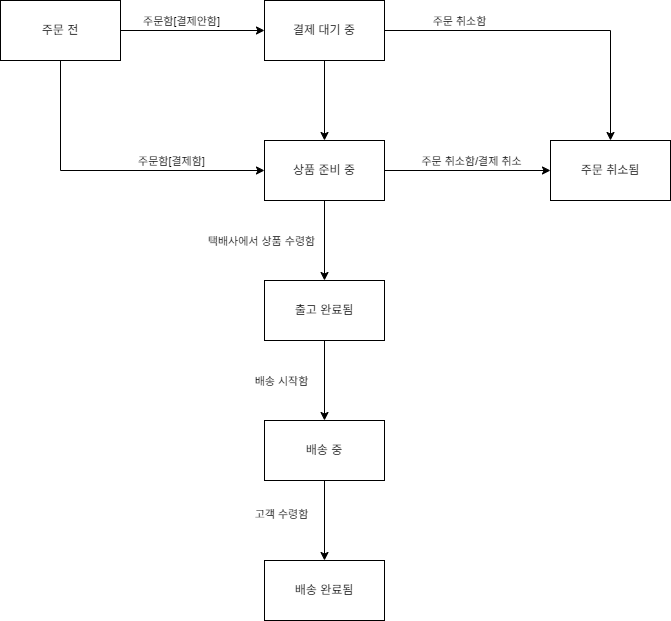

The diagram above was exported from draw.io. Its source (the exported page's mxGraphModel, read from the mxfile embedded in the PNG):
<mxGraphModel dx="784" dy="1102" grid="1" gridSize="10" guides="1" tooltips="1" connect="1" arrows="1" fold="1" page="1" pageScale="1" pageWidth="827" pageHeight="1169" math="0" shadow="0">
  <root>
    <mxCell id="0" />
    <mxCell id="1" parent="0" />
    <mxCell id="_rGNPhMDA02FnUojL_BE-3" value="" style="edgeStyle=orthogonalEdgeStyle;rounded=0;orthogonalLoop=1;jettySize=auto;html=1;" edge="1" parent="1" source="_rGNPhMDA02FnUojL_BE-1" target="_rGNPhMDA02FnUojL_BE-2">
      <mxGeometry relative="1" as="geometry" />
    </mxCell>
    <mxCell id="_rGNPhMDA02FnUojL_BE-4" value="주문함[결제안함]" style="edgeLabel;html=1;align=center;verticalAlign=middle;resizable=0;points=[];" vertex="1" connectable="0" parent="_rGNPhMDA02FnUojL_BE-3">
      <mxGeometry x="-0.375" y="2" relative="1" as="geometry">
        <mxPoint x="15" y="-8" as="offset" />
      </mxGeometry>
    </mxCell>
    <mxCell id="_rGNPhMDA02FnUojL_BE-19" style="edgeStyle=orthogonalEdgeStyle;rounded=0;orthogonalLoop=1;jettySize=auto;html=1;exitX=0.5;exitY=1;exitDx=0;exitDy=0;entryX=0;entryY=0.5;entryDx=0;entryDy=0;" edge="1" parent="1" source="_rGNPhMDA02FnUojL_BE-1" target="_rGNPhMDA02FnUojL_BE-7">
      <mxGeometry relative="1" as="geometry" />
    </mxCell>
    <mxCell id="_rGNPhMDA02FnUojL_BE-20" value="주문함[결제함]" style="edgeLabel;html=1;align=center;verticalAlign=middle;resizable=0;points=[];" vertex="1" connectable="0" parent="_rGNPhMDA02FnUojL_BE-19">
      <mxGeometry x="0.242" y="1" relative="1" as="geometry">
        <mxPoint x="25" y="-9" as="offset" />
      </mxGeometry>
    </mxCell>
    <mxCell id="_rGNPhMDA02FnUojL_BE-1" value="주문 전" style="rounded=0;whiteSpace=wrap;html=1;" vertex="1" parent="1">
      <mxGeometry x="90" y="220" width="120" height="60" as="geometry" />
    </mxCell>
    <mxCell id="_rGNPhMDA02FnUojL_BE-8" value="" style="edgeStyle=orthogonalEdgeStyle;rounded=0;orthogonalLoop=1;jettySize=auto;html=1;" edge="1" parent="1" source="_rGNPhMDA02FnUojL_BE-2" target="_rGNPhMDA02FnUojL_BE-7">
      <mxGeometry relative="1" as="geometry" />
    </mxCell>
    <mxCell id="_rGNPhMDA02FnUojL_BE-16" style="edgeStyle=orthogonalEdgeStyle;rounded=0;orthogonalLoop=1;jettySize=auto;html=1;exitX=1;exitY=0.5;exitDx=0;exitDy=0;entryX=0.5;entryY=0;entryDx=0;entryDy=0;" edge="1" parent="1" source="_rGNPhMDA02FnUojL_BE-2" target="_rGNPhMDA02FnUojL_BE-11">
      <mxGeometry relative="1" as="geometry" />
    </mxCell>
    <mxCell id="_rGNPhMDA02FnUojL_BE-17" value="주문 취소함" style="edgeLabel;html=1;align=center;verticalAlign=middle;resizable=0;points=[];" vertex="1" connectable="0" parent="_rGNPhMDA02FnUojL_BE-16">
      <mxGeometry x="-0.5595" y="1" relative="1" as="geometry">
        <mxPoint y="-9" as="offset" />
      </mxGeometry>
    </mxCell>
    <mxCell id="_rGNPhMDA02FnUojL_BE-2" value="결제 대기 중" style="rounded=0;whiteSpace=wrap;html=1;" vertex="1" parent="1">
      <mxGeometry x="354" y="220" width="120" height="60" as="geometry" />
    </mxCell>
    <mxCell id="_rGNPhMDA02FnUojL_BE-12" value="" style="edgeStyle=orthogonalEdgeStyle;rounded=0;orthogonalLoop=1;jettySize=auto;html=1;" edge="1" parent="1" source="_rGNPhMDA02FnUojL_BE-7" target="_rGNPhMDA02FnUojL_BE-11">
      <mxGeometry relative="1" as="geometry" />
    </mxCell>
    <mxCell id="_rGNPhMDA02FnUojL_BE-13" value="주문 취소함/결제 취소" style="edgeLabel;html=1;align=center;verticalAlign=middle;resizable=0;points=[];" vertex="1" connectable="0" parent="_rGNPhMDA02FnUojL_BE-12">
      <mxGeometry x="-0.225" y="2" relative="1" as="geometry">
        <mxPoint x="22" y="-8" as="offset" />
      </mxGeometry>
    </mxCell>
    <mxCell id="_rGNPhMDA02FnUojL_BE-22" value="" style="edgeStyle=orthogonalEdgeStyle;rounded=0;orthogonalLoop=1;jettySize=auto;html=1;" edge="1" parent="1" source="_rGNPhMDA02FnUojL_BE-7" target="_rGNPhMDA02FnUojL_BE-21">
      <mxGeometry relative="1" as="geometry" />
    </mxCell>
    <mxCell id="_rGNPhMDA02FnUojL_BE-27" value="택배사에서 상품 수령함" style="edgeLabel;html=1;align=center;verticalAlign=middle;resizable=0;points=[];" vertex="1" connectable="0" parent="_rGNPhMDA02FnUojL_BE-22">
      <mxGeometry x="-0.175" y="5" relative="1" as="geometry">
        <mxPoint x="-69" y="7" as="offset" />
      </mxGeometry>
    </mxCell>
    <mxCell id="_rGNPhMDA02FnUojL_BE-7" value="상품 준비 중" style="rounded=0;whiteSpace=wrap;html=1;" vertex="1" parent="1">
      <mxGeometry x="354" y="360" width="120" height="60" as="geometry" />
    </mxCell>
    <mxCell id="_rGNPhMDA02FnUojL_BE-11" value="주문 취소됨" style="rounded=0;whiteSpace=wrap;html=1;" vertex="1" parent="1">
      <mxGeometry x="640" y="360" width="120" height="60" as="geometry" />
    </mxCell>
    <mxCell id="_rGNPhMDA02FnUojL_BE-24" value="" style="edgeStyle=orthogonalEdgeStyle;rounded=0;orthogonalLoop=1;jettySize=auto;html=1;" edge="1" parent="1" source="_rGNPhMDA02FnUojL_BE-21" target="_rGNPhMDA02FnUojL_BE-23">
      <mxGeometry relative="1" as="geometry" />
    </mxCell>
    <mxCell id="_rGNPhMDA02FnUojL_BE-28" value="배송 시작함" style="edgeLabel;html=1;align=center;verticalAlign=middle;resizable=0;points=[];" vertex="1" connectable="0" parent="_rGNPhMDA02FnUojL_BE-24">
      <mxGeometry x="-0.2" y="1" relative="1" as="geometry">
        <mxPoint x="-45" y="8" as="offset" />
      </mxGeometry>
    </mxCell>
    <mxCell id="_rGNPhMDA02FnUojL_BE-21" value="출고 완료됨" style="rounded=0;whiteSpace=wrap;html=1;" vertex="1" parent="1">
      <mxGeometry x="354" y="500" width="120" height="60" as="geometry" />
    </mxCell>
    <mxCell id="_rGNPhMDA02FnUojL_BE-26" value="" style="edgeStyle=orthogonalEdgeStyle;rounded=0;orthogonalLoop=1;jettySize=auto;html=1;" edge="1" parent="1" source="_rGNPhMDA02FnUojL_BE-23" target="_rGNPhMDA02FnUojL_BE-25">
      <mxGeometry relative="1" as="geometry" />
    </mxCell>
    <mxCell id="_rGNPhMDA02FnUojL_BE-29" value="고객 수령함" style="edgeLabel;html=1;align=center;verticalAlign=middle;resizable=0;points=[];" vertex="1" connectable="0" parent="_rGNPhMDA02FnUojL_BE-26">
      <mxGeometry x="-0.175" y="-2" relative="1" as="geometry">
        <mxPoint x="-42" as="offset" />
      </mxGeometry>
    </mxCell>
    <mxCell id="_rGNPhMDA02FnUojL_BE-23" value="배송 중" style="rounded=0;whiteSpace=wrap;html=1;" vertex="1" parent="1">
      <mxGeometry x="354" y="640" width="120" height="60" as="geometry" />
    </mxCell>
    <mxCell id="_rGNPhMDA02FnUojL_BE-25" value="배송 완료됨" style="rounded=0;whiteSpace=wrap;html=1;" vertex="1" parent="1">
      <mxGeometry x="354" y="780" width="120" height="60" as="geometry" />
    </mxCell>
  </root>
</mxGraphModel>